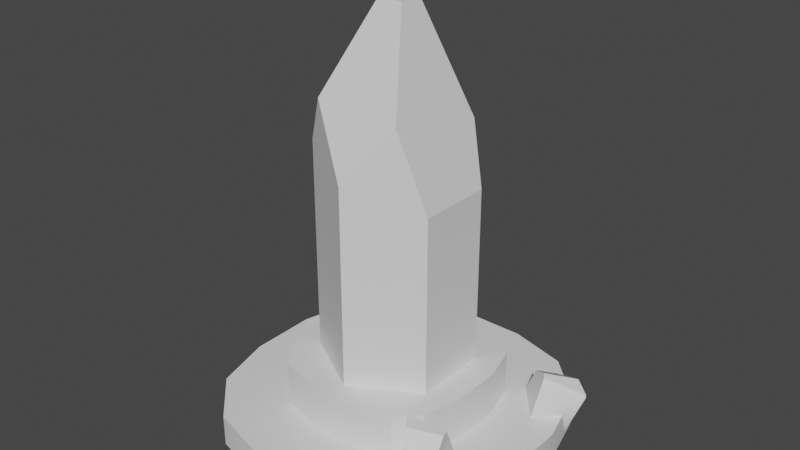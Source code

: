 # Source: untitled.blend  (saved by Blender 3.3.6; exported with 4.5.12 LTS)
import bpy
from mathutils import Matrix  # noqa: F401  (used for matrix-valued properties, if any)

bpy.ops.wm.read_factory_settings(use_empty=True)
scene = bpy.context.scene
scene.name = 'Scene'

# ---- collections
col_collection = bpy.data.collections.new('Collection'); scene.collection.children.link(col_collection)

# ---- materials (node trees are filled in below, after node groups)
mat_diamond = bpy.data.materials.new('diamond')
mat_diamond.use_transparent_shadow = False
mat_nederdillsten = bpy.data.materials.new('Nederdillsten')
mat_nederdillsten.use_transparent_shadow = False

# ---- node groups
ng_auto_smooth = bpy.data.node_groups.new('Auto Smooth', 'GeometryNodeTree')
_s = ng_auto_smooth.interface.new_socket(name='Geometry', in_out='OUTPUT', socket_type='NodeSocketGeometry')
_s = ng_auto_smooth.interface.new_socket(name='Geometry', in_out='INPUT', socket_type='NodeSocketGeometry')
_s = ng_auto_smooth.interface.new_socket(name='Angle', in_out='INPUT', socket_type='NodeSocketFloat')
_s.subtype = 'ANGLE'
_s.min_value = 0.0
_s.max_value = 3.142
ng_auto_smooth.is_modifier = True
_N = ng_auto_smooth.nodes; _L = ng_auto_smooth.links
n0 = _N.new('NodeGroupOutput'); n0.name = 'Group Output'; n0.location = (480, -100)
n1 = _N.new('NodeGroupInput'); n1.name = 'Group Input'; n1.location = (-420, -300)
n2 = _N.new('NodeGroupInput'); n2.name = 'Group Input.001'; n2.location = (-60, -100)
n3 = _N.new('GeometryNodeSetShadeSmooth'); n3.name = 'Set Shade Smooth'; n3.location = (120, -100)
n3.domain = 'EDGE'
n4 = _N.new('GeometryNodeSetShadeSmooth'); n4.name = 'Set Shade Smooth.001'; n4.location = (300, -100)
n5 = _N.new('GeometryNodeInputMeshEdgeAngle'); n5.name = 'Edge Angle'; n5.location = (-420, -220)
n6 = _N.new('GeometryNodeInputEdgeSmooth'); n6.name = 'Is Edge Smooth'; n6.location = (-60, -160)
n7 = _N.new('GeometryNodeInputShadeSmooth'); n7.name = 'Is Face Smooth'; n7.location = (-240, -340)
n8 = _N.new('FunctionNodeBooleanMath'); n8.name = 'Boolean Math'; n8.location = (-60, -220)
n9 = _N.new('FunctionNodeCompare'); n9.name = 'Compare'; n9.location = (-240, -180)
n9.operation = 'LESS_EQUAL'
_L.new(n5.outputs[0], n9.inputs[0])
_L.new(n4.outputs[0], n0.inputs[0])
_L.new(n1.outputs[1], n9.inputs[1])
_L.new(n9.outputs[0], n8.inputs[0])
_L.new(n7.outputs[0], n8.inputs[1])
_L.new(n2.outputs[0], n3.inputs[0])
_L.new(n6.outputs[0], n3.inputs[1])
_L.new(n3.outputs[0], n4.inputs[0])
_L.new(n8.outputs[0], n3.inputs[2])
n0.is_active_output = True

# ---- material node trees
mat_diamond.use_nodes = True; mat_diamond.node_tree.nodes.clear()
_N = mat_diamond.node_tree.nodes; _L = mat_diamond.node_tree.links
n0 = _N.new('ShaderNodeBsdfPrincipled'); n0.name = 'Principled BSDF'; n0.location = (10, 300)
n0.distribution = 'GGX'
n0.subsurface_method = 'RANDOM_WALK_SKIN'
n0.inputs[3].default_value = 1.45
n0.inputs[27].default_value = (0.0, 0.0, 0.0, 1.0)
n0.inputs[28].default_value = 1.0
n1 = _N.new('ShaderNodeOutputMaterial'); n1.name = 'Material Output'; n1.location = (300, 300)
_L.new(n0.outputs[0], n1.inputs[0])
n1.is_active_output = True
mat_nederdillsten.use_nodes = True; mat_nederdillsten.node_tree.nodes.clear()
_N = mat_nederdillsten.node_tree.nodes; _L = mat_nederdillsten.node_tree.links
n0 = _N.new('ShaderNodeBsdfPrincipled'); n0.name = 'Principled BSDF'; n0.location = (10, 300)
n0.distribution = 'GGX'
n0.subsurface_method = 'RANDOM_WALK_SKIN'
n0.inputs[3].default_value = 1.45
n0.inputs[27].default_value = (0.0, 0.0, 0.0, 1.0)
n0.inputs[28].default_value = 1.0
n1 = _N.new('ShaderNodeOutputMaterial'); n1.name = 'Material Output'; n1.location = (300, 300)
_L.new(n0.outputs[0], n1.inputs[0])
n1.is_active_output = True

# ---- world
world_world = bpy.data.worlds.new('World'); scene.world = world_world
world_world.use_nodes = True; world_world.node_tree.nodes.clear()
_N = world_world.node_tree.nodes; _L = world_world.node_tree.links
n0 = _N.new('ShaderNodeOutputWorld'); n0.name = 'World Output'; n0.location = (300, 300)
n1 = _N.new('ShaderNodeBackground'); n1.name = 'Background'; n1.location = (10, 300)
n1.inputs[0].default_value = (0.05088, 0.05088, 0.05088, 1.0)
_L.new(n1.outputs[0], n0.inputs[0])
n0.is_active_output = True
world_world.color = (0.05088, 0.05088, 0.05088)
world_world.use_sun_shadow = False
world_world.sun_shadow_jitter_overblur = 0.0

# ---- meshes
me_cylinder = bpy.data.meshes.new('Cylinder')
me_cylinder.from_pydata([(0.0, 1.0, 0.006182), (0.866, 0.5, 0.006182), (0.866, -0.5, 0.006182), (0.0, -1.0, 0.006182), (-0.866, -0.5, 0.006182), (-0.866, 0.5, 0.006182), (0.0, -1.0, 0.6716), (0.866, 0.5, 0.5995), (0.866, -0.5, 0.5995), (0.5578, -0.678, 0.8505), (0.202, -0.1565, 1.14), (-0.866, -0.5, 0.7185), (-0.866, 0.5, 0.7185), (-0.6068, -0.6497, 0.8663), (-0.1259, -0.1565, 1.14), (0.0, 1.0, 0.5256), (0.6317, 0.6353, 0.7904), (0.202, 0.1535, 1.14), (-0.1259, 0.1535, 1.14), (-0.694, 0.5993, 0.8165)], [], [(0, 1, 2, 3, 4, 5), (2, 8, 9, 6, 3), (1, 7, 8, 2), (17, 16, 15, 19, 18), (9, 10, 14, 13, 6), (17, 18, 14, 10), (4, 11, 12, 5), (3, 6, 13, 11, 4), (13, 14, 18, 19, 12, 11), (10, 9, 8, 7, 16, 17), (0, 15, 16, 7, 1), (5, 12, 19, 15, 0)])
_uv = me_cylinder.uv_layers.new(name='UVMap')
_uv.uv.foreach_set('vector', [0.75, 0.49, 0.9578, 0.37, 0.9578, 0.13, 0.75, 0.01, 0.5422, 0.13, 0.5422, 0.37, 0.6667, 0.5, 0.6667, 0.8648, 0.6073, 0.9276, 0.5, 0.8828, 0.5, 0.5, 0.8333, 0.5, 0.8333, 0.8648, 0.6667, 0.8648, 0.6667, 0.5, 0.6112, 0.7881, 0.8784, 0.9125, 1.0, 0.8463, 0.1336, 0.9191, 0.301, 0.5271, 0.6073, 0.9276, 0.4626, 0.6981, 0.3335, 0.549, 0.3832, 0.9315, 0.5, 0.8828, 0.2985, 0.2868, 0.2198, 0.2868, 0.2198, 0.2124, 0.2985, 0.2124, 0.3333, 0.5, 0.3333, 0.8946, 0.1667, 0.8946, 0.1667, 0.5, 0.5, 0.5, 0.5, 0.8828, 0.3832, 0.9315, 0.3333, 0.8946, 0.3333, 0.5, 0.3832, 0.9315, 0.3335, 0.549, 0.301, 0.5271, 0.179, 0.7965, 0.1667, 0.8946, 0.3333, 0.8946, 0.4626, 0.6981, 0.6073, 0.9276, 0.6667, 0.8648, 0.8333, 0.8648, 0.8784, 0.9125, 0.6112, 0.7881, 1.0, 0.5, 1.0, 0.8463, 0.8784, 0.9125, 0.8333, 0.8648, 0.8333, 0.5, 0.1667, 0.5, 0.1667, 0.8946, 0.1336, 0.9191, -8.941e-08, 0.8463, -8.941e-08, 0.5])
me_cylinder.materials.append(mat_diamond)
me_cylinder.update()
me_cube_001 = bpy.data.meshes.new('Cube.001')
me_cube_001.from_pydata([(-0.222, -1.0, 0.0), (-1.0, -0.222, 0.0), (-0.611, -0.8958, 0.0), (-0.8958, -0.611, 0.0), (-0.5996, -0.1693, 2.0), (-0.1693, -0.5996, 2.0), (-0.5368, -0.4037, 2.0), (-0.4037, -0.5368, 2.0), (-1.0, 0.222, 0.0), (-0.222, 1.0, 0.0), (-0.8958, 0.611, 0.0), (-0.611, 0.8958, 0.0), (-0.1693, 0.5996, 2.0), (-0.5996, 0.1693, 2.0), (-0.4037, 0.5368, 2.0), (-0.5368, 0.4037, 2.0), (1.0, -0.222, 0.0), (0.222, -1.0, 0.0), (0.8958, -0.611, 0.0), (0.611, -0.8958, 0.0), (0.1693, -0.5996, 2.0), (0.5996, -0.1693, 2.0), (0.4037, -0.5368, 2.0), (0.5368, -0.4037, 2.0), (0.222, 1.0, 0.0), (1.0, 0.222, 0.0), (0.611, 0.8958, 0.0), (0.8958, 0.611, 0.0), (0.5996, 0.1693, 2.0), (0.1693, 0.5996, 2.0), (0.5368, 0.4037, 2.0), (0.4037, 0.5368, 2.0), (-0.222, -1.0, 2.0), (-0.611, -0.8958, 2.0), (-0.8958, -0.611, 2.0), (-1.0, -0.222, 2.0), (-0.611, 0.8958, 2.0), (-0.222, 1.0, 2.0), (-0.8958, 0.611, 2.0), (-1.0, 0.222, 2.0), (0.8958, 0.611, 2.0), (1.0, 0.222, 2.0), (0.611, 0.8958, 2.0), (0.222, 1.0, 2.0), (0.611, -0.8958, 2.0), (0.222, -1.0, 2.0), (0.8958, -0.611, 2.0), (1.0, -0.222, 2.0), (-0.1693, -0.5996, 4.829), (-0.4037, -0.5368, 4.829), (-0.5368, -0.4037, 4.829), (-0.5996, -0.1693, 4.829), (-0.4037, 0.5368, 4.829), (-0.1693, 0.5996, 4.829), (-0.5368, 0.4037, 4.829), (-0.5996, 0.1693, 4.829), (0.5368, 0.4037, 4.829), (0.5996, 0.1693, 4.829), (0.4037, 0.5368, 4.829), (0.1693, 0.5996, 4.829), (0.4037, -0.5368, 4.829), (0.1693, -0.5996, 4.829), (0.5368, -0.4037, 4.829), (0.5996, -0.1693, 4.829), (0.4577, -0.4569, 1.479), (0.6306, -0.7095, 1.479), (0.6306, -0.7095, 3.231), (0.5304, -0.5632, 4.901), (0.4577, -0.4569, 4.747), (0.4629, -0.4646, 4.901), (0.6955, -0.2942, 1.479), (0.7694, -0.6145, 1.479), (0.7697, -0.6143, 3.659), (0.7411, -0.4893, 4.901), (0.732, -0.4499, 4.901), (0.6955, -0.2942, 1.831), (-0.2746, 0.6417, 1.254), (-0.04144, 0.8398, 1.162), (-0.07338, 0.8852, 2.824), (-0.2389, 0.8136, 4.462), (-0.3341, 0.7263, 4.354), (-0.3299, 0.7363, 4.498), (-0.4537, 0.8483, 0.3466), (-0.1461, 0.9605, 0.6317), (-0.186, 1.017, 2.698), (-0.3287, 1.006, 3.765), (-0.3666, 0.9919, 3.73), (-0.4602, 0.8575, 0.6805), (0.9277, 0.4977, 0.3417), (0.6858, 0.6565, 1.34), (0.7517, 0.6549, 2.963), (0.9547, 0.5614, 3.932), (1.051, 0.4948, 3.369), (1.049, 0.4994, 3.542), (0.7884, 0.2514, 0.8839), (0.6044, 0.5127, 1.657), (0.6863, 0.5104, 3.676), (0.8047, 0.4072, 4.527), (0.8273, 0.3751, 4.432), (0.8016, 0.251, 1.21), (-0.6616, 0.2733, 1.38), (-0.6484, 0.5777, 1.678), (-0.7299, 0.5661, 3.225), (-0.8152, 0.3787, 4.526), (-0.8136, 0.2517, 4.265), (-0.8204, 0.2598, 4.41), (-0.9164, 0.2974, 0.05569), (-0.7971, 0.5917, 0.9047), (-0.8988, 0.5773, 2.827), (-1.003, 0.4543, 3.592), (-1.018, 0.4181, 3.487), (-0.9328, 0.295, 0.3663)], [], [(17, 45, 32, 0), (25, 41, 47, 16), (13, 4, 51, 55), (1, 35, 39, 8), (9, 37, 43, 24), (0, 32, 33, 2), (2, 33, 34, 3), (3, 34, 35, 1), (37, 9, 11, 36), (36, 11, 10, 38), (38, 10, 8, 39), (41, 25, 27, 40), (40, 27, 26, 42), (42, 26, 24, 43), (45, 17, 19, 44), (44, 19, 18, 46), (46, 18, 16, 47), (8, 10, 11, 9, 24, 26, 27, 25, 16, 18, 19, 17, 0, 2, 3, 1), (5, 7, 33, 32), (7, 6, 34, 33), (6, 4, 35, 34), (14, 12, 37, 36), (15, 14, 36, 38), (13, 15, 38, 39), (30, 28, 41, 40), (31, 30, 40, 42), (29, 31, 42, 43), (22, 20, 45, 44), (23, 22, 44, 46), (21, 23, 46, 47), (4, 13, 39, 35), (20, 5, 32, 45), (28, 21, 47, 41), (12, 29, 43, 37), (57, 56, 58, 59, 53, 52, 54, 55, 51, 50, 49, 48, 61, 60, 62, 63), (15, 13, 55, 54), (5, 20, 61, 48), (28, 30, 56, 57), (21, 28, 57, 63), (30, 31, 58, 56), (7, 5, 48, 49), (29, 12, 53, 59), (31, 29, 59, 58), (6, 7, 49, 50), (20, 22, 60, 61), (4, 6, 50, 51), (22, 23, 62, 60), (12, 14, 52, 53), (23, 21, 63, 62), (14, 15, 54, 52), (71, 72, 66, 65), (72, 73, 67, 66), (73, 74, 69, 67), (65, 66, 67, 69, 68, 64), (68, 69, 74, 75), (71, 70, 75, 74, 73, 72), (64, 68, 75, 70), (83, 84, 78, 77), (84, 85, 79, 78), (85, 86, 81, 79), (77, 78, 79, 81, 80, 76), (80, 81, 86, 87), (83, 82, 87, 86, 85, 84), (76, 80, 87, 82), (95, 96, 90, 89), (96, 97, 91, 90), (97, 98, 93, 91), (89, 90, 91, 93, 92, 88), (92, 93, 98, 99), (95, 94, 99, 98, 97, 96), (88, 92, 99, 94), (107, 108, 102, 101), (108, 109, 103, 102), (109, 110, 105, 103), (101, 102, 103, 105, 104, 100), (104, 105, 110, 111), (107, 106, 111, 110, 109, 108), (100, 104, 111, 106)])
me_cube_001.polygons.foreach_set('use_smooth', [True] * 78)
_uv = me_cube_001.uv_layers.new(name='UVMap')
_uv.uv.foreach_set('vector', [0.3744, 0.486, 0.3744, 0.2443, 0.4148, 0.2439, 0.4148, 0.4856, 0.5476, 0.4859, 0.5476, 0.2442, 0.587, 0.2439, 0.587, 0.4856, 0.2069, 0.8254, 0.177, 0.8256, 0.177, 0.4836, 0.2069, 0.4835, 0.5486, 0.2419, 0.5486, 0.0001765, 0.5877, 0.0, 0.5877, 0.2417, 0.374, 0.243, 0.374, 0.001486, 0.4157, 0.0, 0.4157, 0.2415, 0.4157, 0.2419, 0.4157, 0.0001565, 0.4571, 0.0002798, 0.4571, 0.242, 0.4571, 0.242, 0.4571, 0.0002798, 0.5057, 0.0002871, 0.5057, 0.242, 0.5057, 0.242, 0.5057, 0.0002871, 0.5486, 0.0001765, 0.5486, 0.2419, 0.374, 0.001486, 0.374, 0.243, 0.3295, 0.2439, 0.3295, 0.002356, 0.3295, 0.002356, 0.3295, 0.2439, 0.2811, 0.2436, 0.2811, 0.002132, 0.2811, 0.002132, 0.2811, 0.2436, 0.2417, 0.2424, 0.2417, 0.0008731, 0.5476, 0.2442, 0.5476, 0.4859, 0.5046, 0.4861, 0.5046, 0.2444, 0.5046, 0.2444, 0.5046, 0.4861, 0.456, 0.4861, 0.456, 0.2444, 0.456, 0.2444, 0.456, 0.4861, 0.4148, 0.4859, 0.4148, 0.2441, 0.3744, 0.2443, 0.3744, 0.486, 0.3308, 0.4863, 0.3308, 0.2446, 0.3308, 0.2446, 0.3308, 0.4863, 0.2822, 0.4862, 0.2822, 0.2445, 0.2822, 0.2445, 0.2822, 0.4862, 0.2417, 0.4859, 0.2417, 0.2442, 0.09403, 0.4835, 0.04702, 0.4709, 0.0126, 0.4365, 0.0, 0.3894, 0.0, 0.3358, 0.0126, 0.2888, 0.04702, 0.2543, 0.09403, 0.2417, 0.1477, 0.2417, 0.1947, 0.2543, 0.2291, 0.2888, 0.2417, 0.3358, 0.2417, 0.3894, 0.2291, 0.4365, 0.1947, 0.4709, 0.1477, 0.4835, 0.1933, 0.1004, 0.1857, 0.07207, 0.2291, 0.04702, 0.2417, 0.09403, 0.1857, 0.07207, 0.1697, 0.05599, 0.1947, 0.0126, 0.2291, 0.04702, 0.1697, 0.05599, 0.1413, 0.0484, 0.1477, 0.0, 0.1947, 0.0126, 0.05599, 0.07207, 0.0484, 0.1004, 0.0, 0.09403, 0.0126, 0.04702, 0.07207, 0.05599, 0.05599, 0.07207, 0.0126, 0.04702, 0.04702, 0.0126, 0.1004, 0.0484, 0.07207, 0.05599, 0.04702, 0.0126, 0.09403, 0.0, 0.07207, 0.1857, 0.1004, 0.1933, 0.09403, 0.2417, 0.04702, 0.2291, 0.05599, 0.1697, 0.07207, 0.1857, 0.04702, 0.2291, 0.0126, 0.1947, 0.0484, 0.1413, 0.05599, 0.1697, 0.0126, 0.1947, 0.0, 0.1477, 0.1857, 0.1697, 0.1933, 0.1413, 0.2417, 0.1477, 0.2291, 0.1947, 0.1697, 0.1857, 0.1857, 0.1697, 0.2291, 0.1947, 0.1947, 0.2291, 0.1413, 0.1933, 0.1697, 0.1857, 0.1947, 0.2291, 0.1477, 0.2417, 0.1413, 0.0484, 0.1004, 0.0484, 0.09403, 0.0, 0.1477, 0.0, 0.1933, 0.1413, 0.1933, 0.1004, 0.2417, 0.09403, 0.2417, 0.1477, 0.1004, 0.1933, 0.1413, 0.1933, 0.1477, 0.2417, 0.09403, 0.2417, 0.0484, 0.1004, 0.0484, 0.1413, 0.0, 0.1477, 0.0, 0.09403, 0.4668, 0.631, 0.4384, 0.6234, 0.4223, 0.6074, 0.4148, 0.579, 0.4148, 0.5381, 0.4223, 0.5098, 0.4384, 0.4937, 0.4668, 0.4861, 0.5077, 0.4861, 0.536, 0.4937, 0.5521, 0.5098, 0.5597, 0.5381, 0.5597, 0.579, 0.5521, 0.6074, 0.536, 0.6234, 0.5077, 0.631, 0.6107, 0.5871, 0.587, 0.5863, 0.587, 0.2447, 0.6107, 0.2454, 0.7961, 0.5858, 0.7653, 0.5861, 0.7653, 0.2442, 0.7961, 0.2439, 0.0735, 0.8257, 0.04756, 0.8258, 0.04756, 0.4838, 0.0735, 0.4837, 0.1035, 0.8254, 0.0735, 0.8257, 0.0735, 0.4837, 0.1035, 0.4835, 0.04756, 0.8258, 0.02484, 0.8258, 0.02484, 0.4838, 0.04756, 0.4838, 0.1284, 0.8256, 0.1035, 0.8256, 0.1035, 0.4836, 0.1284, 0.4837, 0.6919, 0.5855, 0.6601, 0.5866, 0.6601, 0.245, 0.6919, 0.2439, 0.02484, 0.8258, 0.0, 0.8257, 0.0, 0.4837, 0.02484, 0.4838, 0.1512, 0.8256, 0.1284, 0.8256, 0.1284, 0.4837, 0.1512, 0.4837, 0.7653, 0.5861, 0.7391, 0.5863, 0.7391, 0.2444, 0.7653, 0.2442, 0.177, 0.8256, 0.1512, 0.8256, 0.1512, 0.4837, 0.177, 0.4836, 0.7391, 0.5863, 0.7164, 0.5863, 0.7164, 0.2443, 0.7391, 0.2444, 0.6601, 0.5866, 0.6333, 0.5872, 0.6333, 0.2455, 0.6601, 0.245, 0.7164, 0.5863, 0.6919, 0.5861, 0.6919, 0.2441, 0.7164, 0.2443, 0.6333, 0.5872, 0.6107, 0.5871, 0.6107, 0.2454, 0.6333, 0.2455, 0.5618, 0.8999, 0.5651, 0.6365, 0.5847, 0.6884, 0.582, 0.9001, 0.5651, 0.6365, 0.5597, 0.4861, 0.5847, 0.4863, 0.5847, 0.6884, 0.5953, 0.0, 0.6001, 0.0008388, 0.6001, 0.03341, 0.5877, 0.02591, 0.3462, 0.8999, 0.3462, 0.6881, 0.3674, 0.4863, 0.3816, 0.4863, 0.3827, 0.5049, 0.3827, 0.8999, 0.9991, 0.6385, 0.9991, 0.6571, 0.9728, 0.658, 0.9644, 0.2865, 0.7634, 0.9998, 0.729, 1.0, 0.729, 0.9574, 0.7457, 0.5863, 0.75, 0.5863, 0.7634, 0.7364, 0.9991, 0.2439, 0.9991, 0.6385, 0.9644, 0.2865, 0.9644, 0.244, 0.3879, 0.9488, 0.3887, 0.699, 0.4102, 0.6845, 0.4095, 0.8855, 0.3887, 0.699, 0.3827, 0.5696, 0.4102, 0.4863, 0.4102, 0.6845, 0.9416, 0.6564, 0.9462, 0.6521, 0.9624, 0.746, 0.948, 0.7416, 0.6919, 0.9895, 0.6919, 0.7885, 0.7134, 0.5906, 0.7278, 0.5863, 0.729, 0.6036, 0.729, 0.9784, 0.2499, 0.5036, 0.2503, 0.4863, 0.2769, 0.5787, 0.2769, 0.9474, 0.9271, 0.2789, 0.9644, 0.2439, 0.9644, 0.2841, 0.9462, 0.6521, 0.9416, 0.6564, 0.9271, 0.5281, 0.2417, 0.8784, 0.2499, 0.5036, 0.2769, 0.9474, 0.276, 0.9878, 0.7913, 0.6243, 0.7915, 0.8685, 0.7716, 0.7826, 0.7715, 0.5863, 0.7915, 0.8685, 0.7915, 0.972, 0.7634, 0.9009, 0.7716, 0.7826, 0.9106, 0.2439, 0.9157, 0.2552, 0.9259, 0.3628, 0.9113, 0.316, 0.8897, 0.6298, 0.8897, 0.4336, 0.9113, 0.316, 0.9259, 0.3628, 0.9271, 0.3836, 0.9271, 0.7496, 0.2411, 0.8494, 0.2407, 0.8703, 0.2074, 0.977, 0.2069, 0.5873, 0.2769, 0.5806, 0.313, 0.4863, 0.315, 0.5257, 0.315, 0.9152, 0.3106, 0.9268, 0.2894, 0.8245, 0.2411, 0.4835, 0.2411, 0.8494, 0.2069, 0.5873, 0.2069, 0.5479, 0.8087, 0.3457, 0.8201, 0.5775, 0.8053, 0.6262, 0.7961, 0.4397, 0.8201, 0.5775, 0.8396, 0.6699, 0.8281, 0.7837, 0.8053, 0.6262, 0.315, 0.8754, 0.3173, 0.8629, 0.3444, 0.9752, 0.334, 0.989, 0.8437, 0.5875, 0.8549, 0.4007, 0.88, 0.2439, 0.8897, 0.2582, 0.8895, 0.2757, 0.8687, 0.6242, 0.3462, 0.9577, 0.3444, 0.9752, 0.3173, 0.8629, 0.3462, 0.4863, 0.8087, 0.3457, 0.8419, 0.2439, 0.8437, 0.2813, 0.8437, 0.6574, 0.8396, 0.6699, 0.8201, 0.5775, 0.8687, 0.6242, 0.8895, 0.2757, 0.8897, 0.7468, 0.8874, 0.7843])
me_cube_001.materials.append(mat_nederdillsten)
me_cube_001.update()

# ---- objects
ob_cylinder = bpy.data.objects.new('Cylinder', me_cylinder)
ob_cube = bpy.data.objects.new('Cube', me_cube_001)

# ---- transforms, parenting, visibility, modifiers, constraints
ob_cylinder.location = (0.0, 0.0, 0.4133)
ob_cylinder.scale = (0.482, 0.482, 2.0)
ob_cube.location = (0.0, 0.0, 0.0)
ob_cube.scale = (1.0, 1.0, 0.1)
_m = ob_cube.modifiers.new('Auto Smooth', 'NODES')
_m.node_group = ng_auto_smooth
_gi = [s.identifier for s in ng_auto_smooth.interface.items_tree if s.item_type == 'SOCKET' and s.in_out == 'INPUT']
_m[_gi[1]] = 0.5236  # Angle

# ---- collection membership
col_collection.objects.link(ob_cylinder)
col_collection.objects.link(ob_cube)

# ---- scene / render settings (as saved in the file)
scene.frame_start = 1; scene.frame_end = 250; scene.frame_set(1)
scene.render.engine = 'BLENDER_EEVEE_NEXT'
scene.cycles.sampling_pattern = 'TABULATED_SOBOL'
scene.cycles.use_light_tree = False
scene.view_settings.view_transform = 'Filmic'
bpy.context.view_layer.update()

# ---- added for rendering (the .blend has no active camera and no usable light): camera, sun
cam_auto = bpy.data.cameras.new('AutoCamera')
cam_auto.lens = 50.0
cam_auto.sensor_width = 36.0
cam_auto.clip_end = 1000.0
ob_auto_camera = bpy.data.objects.new('AutoCamera', cam_auto)
scene.collection.objects.link(ob_auto_camera)
ob_auto_camera.location = (3.67128, -4.37731, 4.27082)
ob_auto_camera.rotation_euler = (1.09748, -7.21219e-08, 0.694738)
scene.camera = ob_auto_camera
light_auto_sun = bpy.data.lights.new('AutoSun', 'SUN')
light_auto_sun.energy = 3.0
light_auto_sun.angle = 0.0523599
ob_auto_sun = bpy.data.objects.new('AutoSun', light_auto_sun)
scene.collection.objects.link(ob_auto_sun)
ob_auto_sun.rotation_euler = (0.872665, 0.174533, 0.523599)
bpy.context.view_layer.update()
